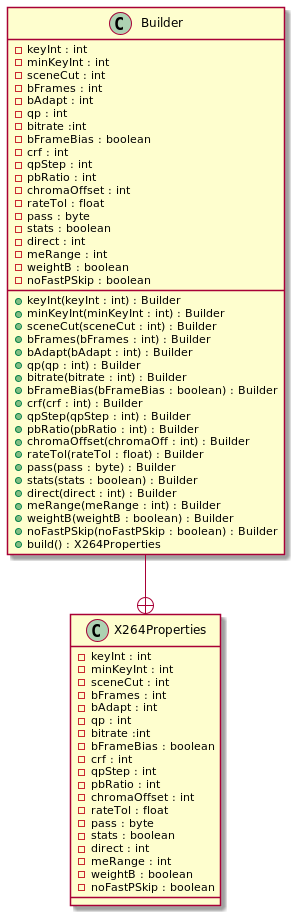

The diagram above was rendered by PlantUML. Its source (embedded in the PNG):
@startuml

class X264Properties{
	- keyInt : int
	- minKeyInt : int
	- sceneCut : int
	- bFrames : int
	- bAdapt : int
	- qp : int
	- bitrate :int
	- bFrameBias : boolean
	- crf : int
	- qpStep : int
	- pbRatio : int
	- chromaOffset : int
	- rateTol : float
	- pass : byte
	- stats : boolean
	- direct : int
	- meRange : int
	- weightB : boolean
	- noFastPSkip : boolean
}

class Builder{
	- keyInt : int
	- minKeyInt : int
	- sceneCut : int
	- bFrames : int
	- bAdapt : int
	- qp : int
	- bitrate :int
	- bFrameBias : boolean
	- crf : int
	- qpStep : int
	- pbRatio : int
	- chromaOffset : int
	- rateTol : float
	- pass : byte
	- stats : boolean
	- direct : int
	- meRange : int
	- weightB : boolean
	- noFastPSkip : boolean
  
	+ keyInt(keyInt : int) : Builder  
	+ minKeyInt(minKeyInt : int) : Builder  
	+ sceneCut(sceneCut : int) : Builder  
	+ bFrames(bFrames : int) : Builder  
	+ bAdapt(bAdapt : int) : Builder  
	+ qp(qp : int) : Builder  
	+ bitrate(bitrate : int) : Builder  
	+ bFrameBias(bFrameBias : boolean) : Builder  
	+ crf(crf : int) : Builder  
	+ qpStep(qpStep : int) : Builder  
	+ pbRatio(pbRatio : int) : Builder  
	+ chromaOffset(chromaOff : int) : Builder  
	+ rateTol(rateTol : float) : Builder  
	+ pass(pass : byte) : Builder  
	+ stats(stats : boolean) : Builder  
	+ direct(direct : int) : Builder  
	+ meRange(meRange : int) : Builder  
	+ weightB(weightB : boolean) : Builder  
	+ noFastPSkip(noFastPSkip : boolean) : Builder
	+ build() : X264Properties
}

Builder --+ X264Properties
@enduml